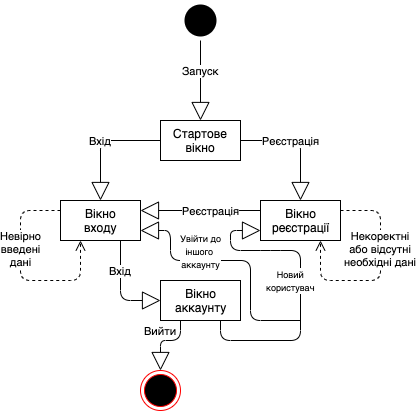

The diagram above was exported from draw.io. Its source (the exported page's mxGraphModel, read from the mxfile embedded in the PNG):
<mxGraphModel dx="1257" dy="355" grid="1" gridSize="10" guides="1" tooltips="1" connect="1" arrows="1" fold="1" page="1" pageScale="1" pageWidth="827" pageHeight="1169" math="0" shadow="0">
  <root>
    <mxCell id="0" />
    <mxCell id="1" parent="0" />
    <mxCell id="44AlA1_DMNCTzdMvD4TF-1" value="" style="ellipse;html=1;shape=endState;fillColor=#000000;strokeColor=none;" vertex="1" parent="1">
      <mxGeometry x="160" y="120" width="40" height="40" as="geometry" />
    </mxCell>
    <mxCell id="44AlA1_DMNCTzdMvD4TF-3" value="Запуск" style="endArrow=block;endSize=16;endFill=0;html=1;exitX=0.5;exitY=1;exitDx=0;exitDy=0;" edge="1" parent="1" source="44AlA1_DMNCTzdMvD4TF-1">
      <mxGeometry x="-0.25" width="160" relative="1" as="geometry">
        <mxPoint x="170" y="170" as="sourcePoint" />
        <mxPoint x="180" y="240" as="targetPoint" />
        <mxPoint as="offset" />
      </mxGeometry>
    </mxCell>
    <mxCell id="44AlA1_DMNCTzdMvD4TF-4" value="Стартове&lt;br&gt;вікно" style="html=1;" vertex="1" parent="1">
      <mxGeometry x="140" y="240" width="80" height="40" as="geometry" />
    </mxCell>
    <mxCell id="44AlA1_DMNCTzdMvD4TF-6" value="Вікно&lt;br&gt;реєстрації" style="html=1;" vertex="1" parent="1">
      <mxGeometry x="240" y="320" width="80" height="40" as="geometry" />
    </mxCell>
    <mxCell id="44AlA1_DMNCTzdMvD4TF-7" value="Вікно&lt;br&gt;входу" style="html=1;" vertex="1" parent="1">
      <mxGeometry x="40" y="320" width="80" height="40" as="geometry" />
    </mxCell>
    <mxCell id="44AlA1_DMNCTzdMvD4TF-8" value="Вхід" style="endArrow=block;endSize=16;endFill=0;html=1;exitX=0;exitY=0.5;exitDx=0;exitDy=0;entryX=0.5;entryY=0;entryDx=0;entryDy=0;" edge="1" parent="1" source="44AlA1_DMNCTzdMvD4TF-4" target="44AlA1_DMNCTzdMvD4TF-7">
      <mxGeometry width="160" relative="1" as="geometry">
        <mxPoint x="70" y="200" as="sourcePoint" />
        <mxPoint x="70" y="280" as="targetPoint" />
        <mxPoint as="offset" />
        <Array as="points">
          <mxPoint x="80" y="260" />
        </Array>
      </mxGeometry>
    </mxCell>
    <mxCell id="44AlA1_DMNCTzdMvD4TF-9" value="Реєстрація" style="endArrow=block;endSize=16;endFill=0;html=1;exitX=1;exitY=0.5;exitDx=0;exitDy=0;entryX=0.5;entryY=0;entryDx=0;entryDy=0;" edge="1" parent="1" source="44AlA1_DMNCTzdMvD4TF-4" target="44AlA1_DMNCTzdMvD4TF-6">
      <mxGeometry x="-0.1667" width="160" relative="1" as="geometry">
        <mxPoint x="149.99999999999994" y="270" as="sourcePoint" />
        <mxPoint x="89.99999999999994" y="330" as="targetPoint" />
        <mxPoint as="offset" />
        <Array as="points">
          <mxPoint x="280" y="260" />
        </Array>
      </mxGeometry>
    </mxCell>
    <mxCell id="44AlA1_DMNCTzdMvD4TF-11" value="Невірно&lt;br&gt;введені&lt;br&gt;дані" style="html=1;verticalAlign=bottom;endArrow=open;dashed=1;endSize=8;exitX=0;exitY=0.25;exitDx=0;exitDy=0;entryX=0.25;entryY=1;entryDx=0;entryDy=0;" edge="1" parent="1" source="44AlA1_DMNCTzdMvD4TF-7" target="44AlA1_DMNCTzdMvD4TF-7">
      <mxGeometry x="-0.0476" relative="1" as="geometry">
        <mxPoint x="20" y="340" as="sourcePoint" />
        <mxPoint x="50" y="410" as="targetPoint" />
        <Array as="points">
          <mxPoint y="330" />
          <mxPoint y="370" />
          <mxPoint y="400" />
          <mxPoint x="60" y="400" />
        </Array>
        <mxPoint as="offset" />
      </mxGeometry>
    </mxCell>
    <mxCell id="44AlA1_DMNCTzdMvD4TF-13" value="Вікно&lt;br&gt;аккаунту" style="html=1;" vertex="1" parent="1">
      <mxGeometry x="140" y="400" width="80" height="40" as="geometry" />
    </mxCell>
    <mxCell id="44AlA1_DMNCTzdMvD4TF-14" value="Вхід" style="endArrow=block;endSize=16;endFill=0;html=1;exitX=0.75;exitY=1;exitDx=0;exitDy=0;entryX=0;entryY=0.5;entryDx=0;entryDy=0;" edge="1" parent="1" source="44AlA1_DMNCTzdMvD4TF-7" target="44AlA1_DMNCTzdMvD4TF-13">
      <mxGeometry x="-0.4" width="160" relative="1" as="geometry">
        <mxPoint x="130" y="400" as="sourcePoint" />
        <mxPoint x="70" y="460" as="targetPoint" />
        <mxPoint as="offset" />
        <Array as="points">
          <mxPoint x="100" y="420" />
        </Array>
      </mxGeometry>
    </mxCell>
    <mxCell id="44AlA1_DMNCTzdMvD4TF-15" value="Некоректні&lt;br&gt;або відсутні&lt;br&gt;необхідні дані" style="html=1;verticalAlign=bottom;endArrow=open;dashed=1;endSize=8;exitX=1;exitY=0.25;exitDx=0;exitDy=0;entryX=0.75;entryY=1;entryDx=0;entryDy=0;" edge="1" parent="1" source="44AlA1_DMNCTzdMvD4TF-6" target="44AlA1_DMNCTzdMvD4TF-6">
      <mxGeometry x="-0.0476" relative="1" as="geometry">
        <mxPoint x="413" y="340" as="sourcePoint" />
        <mxPoint x="330" y="400" as="targetPoint" />
        <Array as="points">
          <mxPoint x="360" y="330" />
          <mxPoint x="360" y="400" />
          <mxPoint x="300" y="400" />
        </Array>
        <mxPoint as="offset" />
      </mxGeometry>
    </mxCell>
    <mxCell id="44AlA1_DMNCTzdMvD4TF-16" value="Реєстрація" style="endArrow=block;endSize=16;endFill=0;html=1;exitX=0;exitY=0.25;exitDx=0;exitDy=0;entryX=1;entryY=0.25;entryDx=0;entryDy=0;" edge="1" parent="1" source="44AlA1_DMNCTzdMvD4TF-6" target="44AlA1_DMNCTzdMvD4TF-7">
      <mxGeometry x="-0.1667" width="160" relative="1" as="geometry">
        <mxPoint x="140" y="310" as="sourcePoint" />
        <mxPoint x="200" y="370" as="targetPoint" />
        <mxPoint as="offset" />
        <Array as="points" />
      </mxGeometry>
    </mxCell>
    <mxCell id="44AlA1_DMNCTzdMvD4TF-19" value="" style="ellipse;html=1;shape=endState;fillColor=#000000;strokeColor=#ff0000;" vertex="1" parent="1">
      <mxGeometry x="120" y="490" width="40" height="40" as="geometry" />
    </mxCell>
    <mxCell id="44AlA1_DMNCTzdMvD4TF-20" value="Вийти" style="endArrow=block;endSize=16;endFill=0;html=1;exitX=0.25;exitY=1;exitDx=0;exitDy=0;entryX=0.5;entryY=0;entryDx=0;entryDy=0;" edge="1" parent="1" source="44AlA1_DMNCTzdMvD4TF-13" target="44AlA1_DMNCTzdMvD4TF-19">
      <mxGeometry x="0.1429" y="-10" width="160" relative="1" as="geometry">
        <mxPoint x="170" y="490" as="sourcePoint" />
        <mxPoint x="230" y="550" as="targetPoint" />
        <mxPoint x="10" y="-10" as="offset" />
        <Array as="points">
          <mxPoint x="160" y="460" />
          <mxPoint x="140" y="460" />
        </Array>
      </mxGeometry>
    </mxCell>
    <mxCell id="44AlA1_DMNCTzdMvD4TF-23" value="&lt;font style=&quot;font-size: 9px&quot;&gt;Новий&lt;br&gt;користувач&lt;/font&gt;" style="endArrow=block;endSize=16;endFill=0;html=1;entryX=0;entryY=0.75;entryDx=0;entryDy=0;exitX=0.75;exitY=1;exitDx=0;exitDy=0;" edge="1" parent="1" source="44AlA1_DMNCTzdMvD4TF-13" target="44AlA1_DMNCTzdMvD4TF-6">
      <mxGeometry x="0.0323" y="10" width="160" relative="1" as="geometry">
        <mxPoint x="200" y="460" as="sourcePoint" />
        <mxPoint x="310" y="480" as="targetPoint" />
        <mxPoint as="offset" />
        <Array as="points">
          <mxPoint x="200" y="460" />
          <mxPoint x="280" y="460" />
          <mxPoint x="280" y="370" />
          <mxPoint x="250" y="370" />
          <mxPoint x="210" y="370" />
          <mxPoint x="210" y="350" />
        </Array>
      </mxGeometry>
    </mxCell>
    <mxCell id="44AlA1_DMNCTzdMvD4TF-24" value="&lt;font style=&quot;font-size: 9px&quot;&gt;Увійти до&lt;br&gt;іншого&amp;nbsp;&lt;br&gt;аккаунту&lt;/font&gt;" style="endArrow=block;endSize=16;endFill=0;html=1;entryX=1;entryY=0.75;entryDx=0;entryDy=0;" edge="1" parent="1" target="44AlA1_DMNCTzdMvD4TF-7">
      <mxGeometry x="0.28" y="-10" width="160" relative="1" as="geometry">
        <mxPoint x="280" y="440" as="sourcePoint" />
        <mxPoint x="130" y="380" as="targetPoint" />
        <mxPoint as="offset" />
        <Array as="points">
          <mxPoint x="230" y="440" />
          <mxPoint x="230" y="380" />
          <mxPoint x="150" y="380" />
          <mxPoint x="150" y="350" />
        </Array>
      </mxGeometry>
    </mxCell>
  </root>
</mxGraphModel>